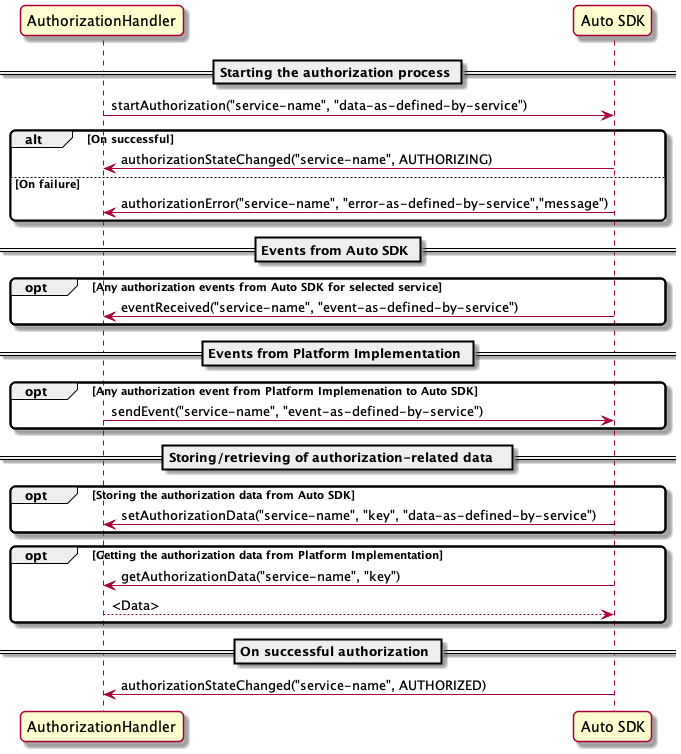

The diagram above was rendered by PlantUML. Its source (embedded in the PNG):
@startuml
skinparam roundcorner 10
participant AuthorizationHandler as Authorization 
participant "Auto SDK" as AutoSDK 

== Starting the authorization process ==
Authorization->AutoSDK : startAuthorization("service-name", "data-as-defined-by-service")

alt On successful 
    AutoSDK->Authorization : authorizationStateChanged("service-name", AUTHORIZING)
else On failure 
    AutoSDK->Authorization : authorizationError("service-name", "error-as-defined-by-service","message")
end

== Events from Auto SDK ==
opt Any authorization events from Auto SDK for selected service
    AutoSDK->Authorization : eventReceived("service-name", "event-as-defined-by-service")
end

== Events from Platform Implementation ==
opt Any authorization event from Platform Implemenation to Auto SDK
    Authorization->AutoSDK : sendEvent("service-name", "event-as-defined-by-service")
end

== Storing/retrieving of authorization-related data   ==
opt Storing the authorization data from Auto SDK
    AutoSDK->Authorization : setAuthorizationData("service-name", "key", "data-as-defined-by-service")
end

opt Getting the authorization data from Platform Implementation
    AutoSDK->Authorization : getAuthorizationData("service-name", "key")
    Authorization-->AutoSDK : <Data>
end

== On successful authorization ==
    AutoSDK->Authorization : authorizationStateChanged("service-name", AUTHORIZED)

@enduml